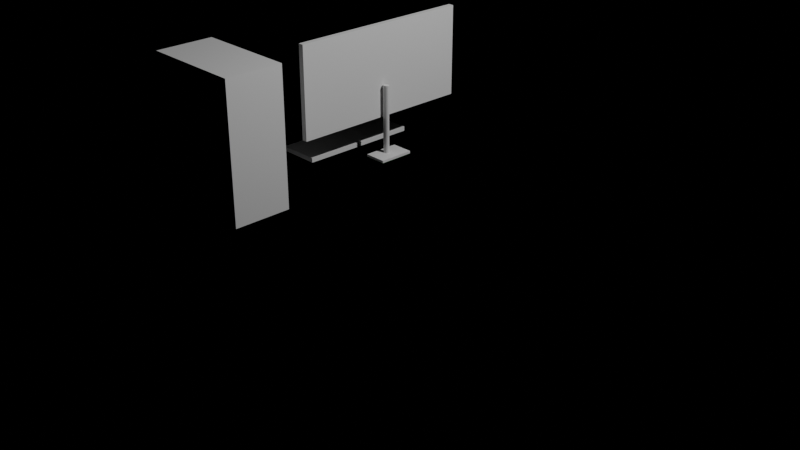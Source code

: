 # Source: model.blend  (saved by Blender 4.4.32; exported with 4.5.12 LTS)
import bpy
from mathutils import Matrix  # noqa: F401  (used for matrix-valued properties, if any)

bpy.ops.wm.read_factory_settings(use_empty=True)
scene = bpy.context.scene
scene.name = 'Scene'

# ---- collections
col_collection = bpy.data.collections.new('Collection'); scene.collection.children.link(col_collection)

# ---- materials (node trees are filled in below, after node groups)
mat_material = bpy.data.materials.new('Material')
mat_material.alpha_threshold = 0.0
mat_material.roughness = 0.5
mat_material.line_color = (0.0, 0.0, 0.0, 1.0)

# ---- material node trees
mat_material.use_nodes = True; mat_material.node_tree.nodes.clear()
_N = mat_material.node_tree.nodes; _L = mat_material.node_tree.links
n0 = _N.new('ShaderNodeOutputMaterial'); n0.name = 'Material Output'; n0.location = (300, 300)
n1 = _N.new('ShaderNodeBsdfTransparent'); n1.name = 'Transparent BSDF'; n1.location = (10, 300)
n1.inputs[0].default_value = (0.04373, 0.314, 0.08437, 1.0)
_L.new(n1.outputs[0], n0.inputs[0])
n0.is_active_output = True

# ---- world
world_world = bpy.data.worlds.new('World'); scene.world = world_world
world_world.use_nodes = True; world_world.node_tree.nodes.clear()
_N = world_world.node_tree.nodes; _L = world_world.node_tree.links
n0 = _N.new('ShaderNodeOutputWorld'); n0.name = 'World Output'; n0.location = (300, 300)
n1 = _N.new('ShaderNodeBsdfTranslucent'); n1.name = 'Translucent BSDF'; n1.location = (10, 300)
n1.inputs[0].default_value = (0.04205, 0.04685, 0.05089, 1.0)
_L.new(n1.outputs[0], n0.inputs[0])
n0.is_active_output = True
world_world.color = (0.05088, 0.05088, 0.05088)
world_world.sun_shadow_jitter_overblur = 0.0

# ---- cameras
cam_camera = bpy.data.cameras.new('Camera')
cam_camera.clip_end = 100.0
cam_camera.ortho_scale = 7.314

# ---- lights
light_light = bpy.data.lights.new('Light', 'POINT')
light_light.energy = 1000.0
light_light.shadow_soft_size = 0.1

# ---- meshes
me_cube_001 = bpy.data.meshes.new('Cube.001')
me_cube_001.from_pydata([(-1.05, -1.05, -1.05), (-1.05, -1.05, 1.05), (-1.05, 1.05, -1.05), (-1.05, 1.05, 1.05), (1.05, -1.05, -1.05), (1.05, -1.05, 1.05), (1.05, 1.05, -1.05), (1.05, 1.05, 1.05)], [], [(0, 1, 3, 2), (2, 3, 7, 6), (6, 7, 5, 4), (4, 5, 1, 0), (2, 6, 4, 0), (7, 3, 1, 5)])
_uv = me_cube_001.uv_layers.new(name='UVMap')
_uv.uv.foreach_set('vector', [0.375, 0.0, 0.625, 0.0, 0.625, 0.25, 0.375, 0.25, 0.375, 0.25, 0.625, 0.25, 0.625, 0.5, 0.375, 0.5, 0.375, 0.5, 0.625, 0.5, 0.625, 0.75, 0.375, 0.75, 0.375, 0.75, 0.625, 0.75, 0.625, 1.0, 0.375, 1.0, 0.125, 0.5, 0.375, 0.5, 0.375, 0.75, 0.125, 0.75, 0.625, 0.5, 0.875, 0.5, 0.875, 0.75, 0.625, 0.75])
me_cube_001.materials.append(mat_material)
me_cube_001.update()
me_cube_002 = bpy.data.meshes.new('Cube.002')
me_cube_002.from_pydata([(-1.05, -1.05, -1.05), (-1.05, -1.05, 1.05), (-1.05, 1.05, -1.05), (-1.05, 1.05, 1.05), (1.05, -1.05, -1.05), (1.05, -1.05, 1.05), (1.05, 1.05, -1.05), (1.05, 1.05, 1.05)], [], [(0, 1, 3, 2), (2, 3, 7, 6), (6, 7, 5, 4), (4, 5, 1, 0), (2, 6, 4, 0), (7, 3, 1, 5)])
_uv = me_cube_002.uv_layers.new(name='UVMap')
_uv.uv.foreach_set('vector', [0.375, 0.0, 0.625, 0.0, 0.625, 0.25, 0.375, 0.25, 0.375, 0.25, 0.625, 0.25, 0.625, 0.5, 0.375, 0.5, 0.375, 0.5, 0.625, 0.5, 0.625, 0.75, 0.375, 0.75, 0.375, 0.75, 0.625, 0.75, 0.625, 1.0, 0.375, 1.0, 0.125, 0.5, 0.375, 0.5, 0.375, 0.75, 0.125, 0.75, 0.625, 0.5, 0.875, 0.5, 0.875, 0.75, 0.625, 0.75])
me_cube_002.update()
me_cylinder_002 = bpy.data.meshes.new('Cylinder.002')
me_cylinder_002.from_pydata([(0.0, 1.0, -1.0), (0.0, 1.0, 1.0), (0.03549, 0.9994, -1.0), (0.03549, 0.9994, 1.0), (0.07094, 0.9975, -1.0), (0.07094, 0.9975, 1.0), (0.1063, 0.9943, -1.0), (0.1063, 0.9943, 1.0), (0.1415, 0.9899, -1.0), (0.1415, 0.9899, 1.0), (0.1766, 0.9843, -1.0), (0.1766, 0.9843, 1.0), (0.2114, 0.9774, -1.0), (0.2114, 0.9774, 1.0), (0.2459, 0.9693, -1.0), (0.2459, 0.9693, 1.0), (0.2802, 0.9599, -1.0), (0.2802, 0.9599, 1.0), (0.3141, 0.9494, -1.0), (0.3141, 0.9494, 1.0), (0.3476, 0.9377, -1.0), (0.3476, 0.9377, 1.0), (0.3806, 0.9247, -1.0), (0.3806, 0.9247, 1.0), (0.4132, 0.9106, -1.0), (0.4132, 0.9106, 1.0), (0.4453, 0.8954, -1.0), (0.4453, 0.8954, 1.0), (0.4768, 0.879, -1.0), (0.4768, 0.879, 1.0), (0.5077, 0.8616, -1.0), (0.5077, 0.8616, 1.0), (0.5379, 0.843, -1.0), (0.5379, 0.843, 1.0), (0.5675, 0.8234, -1.0), (0.5675, 0.8234, 1.0), (0.5964, 0.8027, -1.0), (0.5964, 0.8027, 1.0), (0.6245, 0.781, -1.0), (0.6245, 0.781, 1.0), (0.6518, 0.7584, -1.0), (0.6518, 0.7584, 1.0), (0.6783, 0.7348, -1.0), (0.6783, 0.7348, 1.0), (0.704, 0.7102, -1.0), (0.704, 0.7102, 1.0), (0.7287, 0.6848, -1.0), (0.7287, 0.6848, 1.0), (0.7526, 0.6585, -1.0), (0.7526, 0.6585, 1.0), (0.7755, 0.6314, -1.0), (0.7755, 0.6314, 1.0), (0.7974, 0.6035, -1.0), (0.7974, 0.6035, 1.0), (0.8183, 0.5748, -1.0), (0.8183, 0.5748, 1.0), (0.8382, 0.5454, -1.0), (0.8382, 0.5454, 1.0), (0.857, 0.5153, -1.0), (0.857, 0.5153, 1.0), (0.8748, 0.4846, -1.0), (0.8748, 0.4846, 1.0), (0.8914, 0.4532, -1.0), (0.8914, 0.4532, 1.0), (0.9069, 0.4213, -1.0), (0.9069, 0.4213, 1.0), (0.9213, 0.3888, -1.0), (0.9213, 0.3888, 1.0), (0.9345, 0.3559, -1.0), (0.9345, 0.3559, 1.0), (0.9466, 0.3225, -1.0), (0.9466, 0.3225, 1.0), (0.9574, 0.2887, -1.0), (0.9574, 0.2887, 1.0), (0.9671, 0.2545, -1.0), (0.9671, 0.2545, 1.0), (0.9755, 0.22, -1.0), (0.9755, 0.22, 1.0), (0.9827, 0.1853, -1.0), (0.9827, 0.1853, 1.0), (0.9886, 0.1503, -1.0), (0.9886, 0.1503, 1.0), (0.9934, 0.1151, -1.0), (0.9934, 0.1151, 1.0), (0.9968, 0.07979, -1.0), (0.9968, 0.07979, 1.0), (0.999, 0.04436, -1.0), (0.999, 0.04436, 1.0), (1.0, 0.008874, -1.0), (1.0, 0.008874, 1.0), (0.9996, -0.02662, -1.0), (0.9996, -0.02662, 1.0), (0.9981, -0.06208, -1.0), (0.9981, -0.06208, 1.0), (0.9952, -0.09747, -1.0), (0.9952, -0.09747, 1.0), (0.9912, -0.1327, -1.0), (0.9912, -0.1327, 1.0), (0.9858, -0.1678, -1.0), (0.9858, -0.1678, 1.0), (0.9792, -0.2027, -1.0), (0.9792, -0.2027, 1.0), (0.9714, -0.2373, -1.0), (0.9714, -0.2373, 1.0), (0.9624, -0.2717, -1.0), (0.9624, -0.2717, 1.0), (0.9521, -0.3056, -1.0), (0.9521, -0.3056, 1.0), (0.9407, -0.3392, -1.0), (0.9407, -0.3392, 1.0), (0.9281, -0.3724, -1.0), (0.9281, -0.3724, 1.0), (0.9143, -0.4051, -1.0), (0.9143, -0.4051, 1.0), (0.8993, -0.4373, -1.0), (0.8993, -0.4373, 1.0), (0.8832, -0.4689, -1.0), (0.8832, -0.4689, 1.0), (0.866, -0.5, -1.0), (0.866, -0.5, 1.0), (0.8477, -0.5304, -1.0), (0.8477, -0.5304, 1.0), (0.8284, -0.5602, -1.0), (0.8284, -0.5602, 1.0), (0.808, -0.5892, -1.0), (0.808, -0.5892, 1.0), (0.7866, -0.6175, -1.0), (0.7866, -0.6175, 1.0), (0.7641, -0.6451, -1.0), (0.7641, -0.6451, 1.0), (0.7408, -0.6718, -1.0), (0.7408, -0.6718, 1.0), (0.7165, -0.6976, -1.0), (0.7165, -0.6976, 1.0), (0.6912, -0.7226, -1.0), (0.6912, -0.7226, 1.0), (0.6652, -0.7467, -1.0), (0.6652, -0.7467, 1.0), (0.6382, -0.7698, -1.0), (0.6382, -0.7698, 1.0), (0.6105, -0.792, -1.0), (0.6105, -0.792, 1.0), (0.582, -0.8132, -1.0), (0.582, -0.8132, 1.0), (0.5528, -0.8333, -1.0), (0.5528, -0.8333, 1.0), (0.5229, -0.8524, -1.0), (0.5229, -0.8524, 1.0), (0.4923, -0.8704, -1.0), (0.4923, -0.8704, 1.0), (0.4611, -0.8874, -1.0), (0.4611, -0.8874, 1.0), (0.4293, -0.9032, -1.0), (0.4293, -0.9032, 1.0), (0.397, -0.9178, -1.0), (0.397, -0.9178, 1.0), (0.3642, -0.9313, -1.0), (0.3642, -0.9313, 1.0), (0.3309, -0.9437, -1.0), (0.3309, -0.9437, 1.0), (0.2972, -0.9548, -1.0), (0.2972, -0.9548, 1.0), (0.2631, -0.9648, -1.0), (0.2631, -0.9648, 1.0), (0.2287, -0.9735, -1.0), (0.2287, -0.9735, 1.0), (0.194, -0.981, -1.0), (0.194, -0.981, 1.0), (0.1591, -0.9873, -1.0), (0.1591, -0.9873, 1.0), (0.1239, -0.9923, -1.0), (0.1239, -0.9923, 1.0), (0.08863, -0.9961, -1.0), (0.08863, -0.9961, 1.0), (0.05322, -0.9986, -1.0), (0.05322, -0.9986, 1.0), (0.01775, -0.9998, -1.0), (0.01775, -0.9998, 1.0), (-0.01775, -0.9998, -1.0), (-0.01775, -0.9998, 1.0), (-0.05322, -0.9986, -1.0), (-0.05322, -0.9986, 1.0), (-0.08863, -0.9961, -1.0), (-0.08863, -0.9961, 1.0), (-0.1239, -0.9923, -1.0), (-0.1239, -0.9923, 1.0), (-0.1591, -0.9873, -1.0), (-0.1591, -0.9873, 1.0), (-0.194, -0.981, -1.0), (-0.194, -0.981, 1.0), (-0.2287, -0.9735, -1.0), (-0.2287, -0.9735, 1.0), (-0.2631, -0.9648, -1.0), (-0.2631, -0.9648, 1.0), (-0.2972, -0.9548, -1.0), (-0.2972, -0.9548, 1.0), (-0.3309, -0.9437, -1.0), (-0.3309, -0.9437, 1.0), (-0.3642, -0.9313, -1.0), (-0.3642, -0.9313, 1.0), (-0.397, -0.9178, -1.0), (-0.397, -0.9178, 1.0), (-0.4293, -0.9032, -1.0), (-0.4293, -0.9032, 1.0), (-0.4611, -0.8874, -1.0), (-0.4611, -0.8874, 1.0), (-0.4923, -0.8704, -1.0), (-0.4923, -0.8704, 1.0), (-0.5229, -0.8524, -1.0), (-0.5229, -0.8524, 1.0), (-0.5528, -0.8333, -1.0), (-0.5528, -0.8333, 1.0), (-0.582, -0.8132, -1.0), (-0.582, -0.8132, 1.0), (-0.6105, -0.792, -1.0), (-0.6105, -0.792, 1.0), (-0.6382, -0.7698, -1.0), (-0.6382, -0.7698, 1.0), (-0.6652, -0.7467, -1.0), (-0.6652, -0.7467, 1.0), (-0.6912, -0.7226, -1.0), (-0.6912, -0.7226, 1.0), (-0.7165, -0.6976, -1.0), (-0.7165, -0.6976, 1.0), (-0.7408, -0.6718, -1.0), (-0.7408, -0.6718, 1.0), (-0.7641, -0.6451, -1.0), (-0.7641, -0.6451, 1.0), (-0.7866, -0.6175, -1.0), (-0.7866, -0.6175, 1.0), (-0.808, -0.5892, -1.0), (-0.808, -0.5892, 1.0), (-0.8284, -0.5602, -1.0), (-0.8284, -0.5602, 1.0), (-0.8477, -0.5304, -1.0), (-0.8477, -0.5304, 1.0), (-0.866, -0.5, -1.0), (-0.866, -0.5, 1.0), (-0.8832, -0.4689, -1.0), (-0.8832, -0.4689, 1.0), (-0.8993, -0.4373, -1.0), (-0.8993, -0.4373, 1.0), (-0.9143, -0.4051, -1.0), (-0.9143, -0.4051, 1.0), (-0.9281, -0.3724, -1.0), (-0.9281, -0.3724, 1.0), (-0.9407, -0.3392, -1.0), (-0.9407, -0.3392, 1.0), (-0.9521, -0.3056, -1.0), (-0.9521, -0.3056, 1.0), (-0.9624, -0.2717, -1.0), (-0.9624, -0.2717, 1.0), (-0.9714, -0.2373, -1.0), (-0.9714, -0.2373, 1.0), (-0.9792, -0.2027, -1.0), (-0.9792, -0.2027, 1.0), (-0.9858, -0.1678, -1.0), (-0.9858, -0.1678, 1.0), (-0.9912, -0.1327, -1.0), (-0.9912, -0.1327, 1.0), (-0.9952, -0.09747, -1.0), (-0.9952, -0.09747, 1.0), (-0.9981, -0.06208, -1.0), (-0.9981, -0.06208, 1.0), (-0.9996, -0.02662, -1.0), (-0.9996, -0.02662, 1.0), (-1.0, 0.008874, -1.0), (-1.0, 0.008874, 1.0), (-0.999, 0.04436, -1.0), (-0.999, 0.04436, 1.0), (-0.9968, 0.07979, -1.0), (-0.9968, 0.07979, 1.0), (-0.9934, 0.1151, -1.0), (-0.9934, 0.1151, 1.0), (-0.9886, 0.1503, -1.0), (-0.9886, 0.1503, 1.0), (-0.9827, 0.1853, -1.0), (-0.9827, 0.1853, 1.0), (-0.9755, 0.22, -1.0), (-0.9755, 0.22, 1.0), (-0.9671, 0.2545, -1.0), (-0.9671, 0.2545, 1.0), (-0.9574, 0.2887, -1.0), (-0.9574, 0.2887, 1.0), (-0.9466, 0.3225, -1.0), (-0.9466, 0.3225, 1.0), (-0.9345, 0.3559, -1.0), (-0.9345, 0.3559, 1.0), (-0.9213, 0.3888, -1.0), (-0.9213, 0.3888, 1.0), (-0.9069, 0.4213, -1.0), (-0.9069, 0.4213, 1.0), (-0.8914, 0.4532, -1.0), (-0.8914, 0.4532, 1.0), (-0.8748, 0.4846, -1.0), (-0.8748, 0.4846, 1.0), (-0.857, 0.5153, -1.0), (-0.857, 0.5153, 1.0), (-0.8382, 0.5454, -1.0), (-0.8382, 0.5454, 1.0), (-0.8183, 0.5748, -1.0), (-0.8183, 0.5748, 1.0), (-0.7974, 0.6035, -1.0), (-0.7974, 0.6035, 1.0), (-0.7755, 0.6314, -1.0), (-0.7755, 0.6314, 1.0), (-0.7526, 0.6585, -1.0), (-0.7526, 0.6585, 1.0), (-0.7287, 0.6848, -1.0), (-0.7287, 0.6848, 1.0), (-0.704, 0.7102, -1.0), (-0.704, 0.7102, 1.0), (-0.6783, 0.7348, -1.0), (-0.6783, 0.7348, 1.0), (-0.6518, 0.7584, -1.0), (-0.6518, 0.7584, 1.0), (-0.6245, 0.781, -1.0), (-0.6245, 0.781, 1.0), (-0.5964, 0.8027, -1.0), (-0.5964, 0.8027, 1.0), (-0.5675, 0.8234, -1.0), (-0.5675, 0.8234, 1.0), (-0.5379, 0.843, -1.0), (-0.5379, 0.843, 1.0), (-0.5077, 0.8616, -1.0), (-0.5077, 0.8616, 1.0), (-0.4768, 0.879, -1.0), (-0.4768, 0.879, 1.0), (-0.4453, 0.8954, -1.0), (-0.4453, 0.8954, 1.0), (-0.4132, 0.9106, -1.0), (-0.4132, 0.9106, 1.0), (-0.3806, 0.9247, -1.0), (-0.3806, 0.9247, 1.0), (-0.3476, 0.9377, -1.0), (-0.3476, 0.9377, 1.0), (-0.3141, 0.9494, -1.0), (-0.3141, 0.9494, 1.0), (-0.2802, 0.9599, -1.0), (-0.2802, 0.9599, 1.0), (-0.2459, 0.9693, -1.0), (-0.2459, 0.9693, 1.0), (-0.2114, 0.9774, -1.0), (-0.2114, 0.9774, 1.0), (-0.1766, 0.9843, -1.0), (-0.1766, 0.9843, 1.0), (-0.1415, 0.9899, -1.0), (-0.1415, 0.9899, 1.0), (-0.1063, 0.9943, -1.0), (-0.1063, 0.9943, 1.0), (-0.07094, 0.9975, -1.0), (-0.07094, 0.9975, 1.0), (-0.03549, 0.9994, -1.0), (-0.03549, 0.9994, 1.0)], [], [(0, 1, 3, 2), (2, 3, 5, 4), (4, 5, 7, 6), (6, 7, 9, 8), (8, 9, 11, 10), (10, 11, 13, 12), (12, 13, 15, 14), (14, 15, 17, 16), (16, 17, 19, 18), (18, 19, 21, 20), (20, 21, 23, 22), (22, 23, 25, 24), (24, 25, 27, 26), (26, 27, 29, 28), (28, 29, 31, 30), (30, 31, 33, 32), (32, 33, 35, 34), (34, 35, 37, 36), (36, 37, 39, 38), (38, 39, 41, 40), (40, 41, 43, 42), (42, 43, 45, 44), (44, 45, 47, 46), (46, 47, 49, 48), (48, 49, 51, 50), (50, 51, 53, 52), (52, 53, 55, 54), (54, 55, 57, 56), (56, 57, 59, 58), (58, 59, 61, 60), (60, 61, 63, 62), (62, 63, 65, 64), (64, 65, 67, 66), (66, 67, 69, 68), (68, 69, 71, 70), (70, 71, 73, 72), (72, 73, 75, 74), (74, 75, 77, 76), (76, 77, 79, 78), (78, 79, 81, 80), (80, 81, 83, 82), (82, 83, 85, 84), (84, 85, 87, 86), (86, 87, 89, 88), (88, 89, 91, 90), (90, 91, 93, 92), (92, 93, 95, 94), (94, 95, 97, 96), (96, 97, 99, 98), (98, 99, 101, 100), (100, 101, 103, 102), (102, 103, 105, 104), (104, 105, 107, 106), (106, 107, 109, 108), (108, 109, 111, 110), (110, 111, 113, 112), (112, 113, 115, 114), (114, 115, 117, 116), (116, 117, 119, 118), (118, 119, 121, 120), (120, 121, 123, 122), (122, 123, 125, 124), (124, 125, 127, 126), (126, 127, 129, 128), (128, 129, 131, 130), (130, 131, 133, 132), (132, 133, 135, 134), (134, 135, 137, 136), (136, 137, 139, 138), (138, 139, 141, 140), (140, 141, 143, 142), (142, 143, 145, 144), (144, 145, 147, 146), (146, 147, 149, 148), (148, 149, 151, 150), (150, 151, 153, 152), (152, 153, 155, 154), (154, 155, 157, 156), (156, 157, 159, 158), (158, 159, 161, 160), (160, 161, 163, 162), (162, 163, 165, 164), (164, 165, 167, 166), (166, 167, 169, 168), (168, 169, 171, 170), (170, 171, 173, 172), (172, 173, 175, 174), (174, 175, 177, 176), (176, 177, 179, 178), (178, 179, 181, 180), (180, 181, 183, 182), (182, 183, 185, 184), (184, 185, 187, 186), (186, 187, 189, 188), (188, 189, 191, 190), (190, 191, 193, 192), (192, 193, 195, 194), (194, 195, 197, 196), (196, 197, 199, 198), (198, 199, 201, 200), (200, 201, 203, 202), (202, 203, 205, 204), (204, 205, 207, 206), (206, 207, 209, 208), (208, 209, 211, 210), (210, 211, 213, 212), (212, 213, 215, 214), (214, 215, 217, 216), (216, 217, 219, 218), (218, 219, 221, 220), (220, 221, 223, 222), (222, 223, 225, 224), (224, 225, 227, 226), (226, 227, 229, 228), (228, 229, 231, 230), (230, 231, 233, 232), (232, 233, 235, 234), (234, 235, 237, 236), (236, 237, 239, 238), (238, 239, 241, 240), (240, 241, 243, 242), (242, 243, 245, 244), (244, 245, 247, 246), (246, 247, 249, 248), (248, 249, 251, 250), (250, 251, 253, 252), (252, 253, 255, 254), (254, 255, 257, 256), (256, 257, 259, 258), (258, 259, 261, 260), (260, 261, 263, 262), (262, 263, 265, 264), (264, 265, 267, 266), (266, 267, 269, 268), (268, 269, 271, 270), (270, 271, 273, 272), (272, 273, 275, 274), (274, 275, 277, 276), (276, 277, 279, 278), (278, 279, 281, 280), (280, 281, 283, 282), (282, 283, 285, 284), (284, 285, 287, 286), (286, 287, 289, 288), (288, 289, 291, 290), (290, 291, 293, 292), (292, 293, 295, 294), (294, 295, 297, 296), (296, 297, 299, 298), (298, 299, 301, 300), (300, 301, 303, 302), (302, 303, 305, 304), (304, 305, 307, 306), (306, 307, 309, 308), (308, 309, 311, 310), (310, 311, 313, 312), (312, 313, 315, 314), (314, 315, 317, 316), (316, 317, 319, 318), (318, 319, 321, 320), (320, 321, 323, 322), (322, 323, 325, 324), (324, 325, 327, 326), (326, 327, 329, 328), (328, 329, 331, 330), (330, 331, 333, 332), (332, 333, 335, 334), (334, 335, 337, 336), (336, 337, 339, 338), (338, 339, 341, 340), (340, 341, 343, 342), (342, 343, 345, 344), (344, 345, 347, 346), (346, 347, 349, 348), (348, 349, 351, 350), (3, 1, 353, 351, 349, 347, 345, 343, 341, 339, 337, 335, 333, 331, 329, 327, 325, 323, 321, 319, 317, 315, 313, 311, 309, 307, 305, 303, 301, 299, 297, 295, 293, 291, 289, 287, 285, 283, 281, 279, 277, 275, 273, 271, 269, 267, 265, 263, 261, 259, 257, 255, 253, 251, 249, 247, 245, 243, 241, 239, 237, 235, 233, 231, 229, 227, 225, 223, 221, 219, 217, 215, 213, 211, 209, 207, 205, 203, 201, 199, 197, 195, 193, 191, 189, 187, 185, 183, 181, 179, 177, 175, 173, 171, 169, 167, 165, 163, 161, 159, 157, 155, 153, 151, 149, 147, 145, 143, 141, 139, 137, 135, 133, 131, 129, 127, 125, 123, 121, 119, 117, 115, 113, 111, 109, 107, 105, 103, 101, 99, 97, 95, 93, 91, 89, 87, 85, 83, 81, 79, 77, 75, 73, 71, 69, 67, 65, 63, 61, 59, 57, 55, 53, 51, 49, 47, 45, 43, 41, 39, 37, 35, 33, 31, 29, 27, 25, 23, 21, 19, 17, 15, 13, 11, 9, 7, 5), (350, 351, 353, 352), (352, 353, 1, 0), (0, 2, 4, 6, 8, 10, 12, 14, 16, 18, 20, 22, 24, 26, 28, 30, 32, 34, 36, 38, 40, 42, 44, 46, 48, 50, 52, 54, 56, 58, 60, 62, 64, 66, 68, 70, 72, 74, 76, 78, 80, 82, 84, 86, 88, 90, 92, 94, 96, 98, 100, 102, 104, 106, 108, 110, 112, 114, 116, 118, 120, 122, 124, 126, 128, 130, 132, 134, 136, 138, 140, 142, 144, 146, 148, 150, 152, 154, 156, 158, 160, 162, 164, 166, 168, 170, 172, 174, 176, 178, 180, 182, 184, 186, 188, 190, 192, 194, 196, 198, 200, 202, 204, 206, 208, 210, 212, 214, 216, 218, 220, 222, 224, 226, 228, 230, 232, 234, 236, 238, 240, 242, 244, 246, 248, 250, 252, 254, 256, 258, 260, 262, 264, 266, 268, 270, 272, 274, 276, 278, 280, 282, 284, 286, 288, 290, 292, 294, 296, 298, 300, 302, 304, 306, 308, 310, 312, 314, 316, 318, 320, 322, 324, 326, 328, 330, 332, 334, 336, 338, 340, 342, 344, 346, 348, 350, 352)])
_uv = me_cylinder_002.uv_layers.new(name='UVMap')
_uv.uv.foreach_set('vector', [1.0, 0.5, 1.0, 1.0, 0.9944, 1.0, 0.9944, 0.5, 0.9944, 0.5, 0.9944, 1.0, 0.9887, 1.0, 0.9887, 0.5, 0.9887, 0.5, 0.9887, 1.0, 0.9831, 1.0, 0.9831, 0.5, 0.9831, 0.5, 0.9831, 1.0, 0.9774, 1.0, 0.9774, 0.5, 0.9774, 0.5, 0.9774, 1.0, 0.9718, 1.0, 0.9718, 0.5, 0.9718, 0.5, 0.9718, 1.0, 0.9661, 1.0, 0.9661, 0.5, 0.9661, 0.5, 0.9661, 1.0, 0.9605, 1.0, 0.9605, 0.5, 0.9605, 0.5, 0.9605, 1.0, 0.9548, 1.0, 0.9548, 0.5, 0.9548, 0.5, 0.9548, 1.0, 0.9492, 1.0, 0.9492, 0.5, 0.9492, 0.5, 0.9492, 1.0, 0.9435, 1.0, 0.9435, 0.5, 0.9435, 0.5, 0.9435, 1.0, 0.9379, 1.0, 0.9379, 0.5, 0.9379, 0.5, 0.9379, 1.0, 0.9322, 1.0, 0.9322, 0.5, 0.9322, 0.5, 0.9322, 1.0, 0.9266, 1.0, 0.9266, 0.5, 0.9266, 0.5, 0.9266, 1.0, 0.9209, 1.0, 0.9209, 0.5, 0.9209, 0.5, 0.9209, 1.0, 0.9153, 1.0, 0.9153, 0.5, 0.9153, 0.5, 0.9153, 1.0, 0.9096, 1.0, 0.9096, 0.5, 0.9096, 0.5, 0.9096, 1.0, 0.904, 1.0, 0.904, 0.5, 0.904, 0.5, 0.904, 1.0, 0.8983, 1.0, 0.8983, 0.5, 0.8983, 0.5, 0.8983, 1.0, 0.8927, 1.0, 0.8927, 0.5, 0.8927, 0.5, 0.8927, 1.0, 0.887, 1.0, 0.887, 0.5, 0.887, 0.5, 0.887, 1.0, 0.8814, 1.0, 0.8814, 0.5, 0.8814, 0.5, 0.8814, 1.0, 0.8757, 1.0, 0.8757, 0.5, 0.8757, 0.5, 0.8757, 1.0, 0.8701, 1.0, 0.8701, 0.5, 0.8701, 0.5, 0.8701, 1.0, 0.8644, 1.0, 0.8644, 0.5, 0.8644, 0.5, 0.8644, 1.0, 0.8588, 1.0, 0.8588, 0.5, 0.8588, 0.5, 0.8588, 1.0, 0.8531, 1.0, 0.8531, 0.5, 0.8531, 0.5, 0.8531, 1.0, 0.8475, 1.0, 0.8475, 0.5, 0.8475, 0.5, 0.8475, 1.0, 0.8418, 1.0, 0.8418, 0.5, 0.8418, 0.5, 0.8418, 1.0, 0.8362, 1.0, 0.8362, 0.5, 0.8362, 0.5, 0.8362, 1.0, 0.8305, 1.0, 0.8305, 0.5, 0.8305, 0.5, 0.8305, 1.0, 0.8249, 1.0, 0.8249, 0.5, 0.8249, 0.5, 0.8249, 1.0, 0.8192, 1.0, 0.8192, 0.5, 0.8192, 0.5, 0.8192, 1.0, 0.8136, 1.0, 0.8136, 0.5, 0.8136, 0.5, 0.8136, 1.0, 0.8079, 1.0, 0.8079, 0.5, 0.8079, 0.5, 0.8079, 1.0, 0.8023, 1.0, 0.8023, 0.5, 0.8023, 0.5, 0.8023, 1.0, 0.7966, 1.0, 0.7966, 0.5, 0.7966, 0.5, 0.7966, 1.0, 0.791, 1.0, 0.791, 0.5, 0.791, 0.5, 0.791, 1.0, 0.7853, 1.0, 0.7853, 0.5, 0.7853, 0.5, 0.7853, 1.0, 0.7797, 1.0, 0.7797, 0.5, 0.7797, 0.5, 0.7797, 1.0, 0.774, 1.0, 0.774, 0.5, 0.774, 0.5, 0.774, 1.0, 0.7684, 1.0, 0.7684, 0.5, 0.7684, 0.5, 0.7684, 1.0, 0.7627, 1.0, 0.7627, 0.5, 0.7627, 0.5, 0.7627, 1.0, 0.7571, 1.0, 0.7571, 0.5, 0.7571, 0.5, 0.7571, 1.0, 0.7514, 1.0, 0.7514, 0.5, 0.7514, 0.5, 0.7514, 1.0, 0.7458, 1.0, 0.7458, 0.5, 0.7458, 0.5, 0.7458, 1.0, 0.7401, 1.0, 0.7401, 0.5, 0.7401, 0.5, 0.7401, 1.0, 0.7345, 1.0, 0.7345, 0.5, 0.7345, 0.5, 0.7345, 1.0, 0.7288, 1.0, 0.7288, 0.5, 0.7288, 0.5, 0.7288, 1.0, 0.7232, 1.0, 0.7232, 0.5, 0.7232, 0.5, 0.7232, 1.0, 0.7175, 1.0, 0.7175, 0.5, 0.7175, 0.5, 0.7175, 1.0, 0.7119, 1.0, 0.7119, 0.5, 0.7119, 0.5, 0.7119, 1.0, 0.7062, 1.0, 0.7062, 0.5, 0.7062, 0.5, 0.7062, 1.0, 0.7006, 1.0, 0.7006, 0.5, 0.7006, 0.5, 0.7006, 1.0, 0.6949, 1.0, 0.6949, 0.5, 0.6949, 0.5, 0.6949, 1.0, 0.6893, 1.0, 0.6893, 0.5, 0.6893, 0.5, 0.6893, 1.0, 0.6836, 1.0, 0.6836, 0.5, 0.6836, 0.5, 0.6836, 1.0, 0.678, 1.0, 0.678, 0.5, 0.678, 0.5, 0.678, 1.0, 0.6723, 1.0, 0.6723, 0.5, 0.6723, 0.5, 0.6723, 1.0, 0.6667, 1.0, 0.6667, 0.5, 0.6667, 0.5, 0.6667, 1.0, 0.661, 1.0, 0.661, 0.5, 0.661, 0.5, 0.661, 1.0, 0.6554, 1.0, 0.6554, 0.5, 0.6554, 0.5, 0.6554, 1.0, 0.6497, 1.0, 0.6497, 0.5, 0.6497, 0.5, 0.6497, 1.0, 0.6441, 1.0, 0.6441, 0.5, 0.6441, 0.5, 0.6441, 1.0, 0.6384, 1.0, 0.6384, 0.5, 0.6384, 0.5, 0.6384, 1.0, 0.6328, 1.0, 0.6328, 0.5, 0.6328, 0.5, 0.6328, 1.0, 0.6271, 1.0, 0.6271, 0.5, 0.6271, 0.5, 0.6271, 1.0, 0.6215, 1.0, 0.6215, 0.5, 0.6215, 0.5, 0.6215, 1.0, 0.6158, 1.0, 0.6158, 0.5, 0.6158, 0.5, 0.6158, 1.0, 0.6102, 1.0, 0.6102, 0.5, 0.6102, 0.5, 0.6102, 1.0, 0.6045, 1.0, 0.6045, 0.5, 0.6045, 0.5, 0.6045, 1.0, 0.5989, 1.0, 0.5989, 0.5, 0.5989, 0.5, 0.5989, 1.0, 0.5932, 1.0, 0.5932, 0.5, 0.5932, 0.5, 0.5932, 1.0, 0.5876, 1.0, 0.5876, 0.5, 0.5876, 0.5, 0.5876, 1.0, 0.5819, 1.0, 0.5819, 0.5, 0.5819, 0.5, 0.5819, 1.0, 0.5763, 1.0, 0.5763, 0.5, 0.5763, 0.5, 0.5763, 1.0, 0.5706, 1.0, 0.5706, 0.5, 0.5706, 0.5, 0.5706, 1.0, 0.565, 1.0, 0.565, 0.5, 0.565, 0.5, 0.565, 1.0, 0.5593, 1.0, 0.5593, 0.5, 0.5593, 0.5, 0.5593, 1.0, 0.5537, 1.0, 0.5537, 0.5, 0.5537, 0.5, 0.5537, 1.0, 0.548, 1.0, 0.548, 0.5, 0.548, 0.5, 0.548, 1.0, 0.5424, 1.0, 0.5424, 0.5, 0.5424, 0.5, 0.5424, 1.0, 0.5367, 1.0, 0.5367, 0.5, 0.5367, 0.5, 0.5367, 1.0, 0.5311, 1.0, 0.5311, 0.5, 0.5311, 0.5, 0.5311, 1.0, 0.5254, 1.0, 0.5254, 0.5, 0.5254, 0.5, 0.5254, 1.0, 0.5198, 1.0, 0.5198, 0.5, 0.5198, 0.5, 0.5198, 1.0, 0.5141, 1.0, 0.5141, 0.5, 0.5141, 0.5, 0.5141, 1.0, 0.5085, 1.0, 0.5085, 0.5, 0.5085, 0.5, 0.5085, 1.0, 0.5028, 1.0, 0.5028, 0.5, 0.5028, 0.5, 0.5028, 1.0, 0.4972, 1.0, 0.4972, 0.5, 0.4972, 0.5, 0.4972, 1.0, 0.4915, 1.0, 0.4915, 0.5, 0.4915, 0.5, 0.4915, 1.0, 0.4859, 1.0, 0.4859, 0.5, 0.4859, 0.5, 0.4859, 1.0, 0.4802, 1.0, 0.4802, 0.5, 0.4802, 0.5, 0.4802, 1.0, 0.4746, 1.0, 0.4746, 0.5, 0.4746, 0.5, 0.4746, 1.0, 0.4689, 1.0, 0.4689, 0.5, 0.4689, 0.5, 0.4689, 1.0, 0.4633, 1.0, 0.4633, 0.5, 0.4633, 0.5, 0.4633, 1.0, 0.4576, 1.0, 0.4576, 0.5, 0.4576, 0.5, 0.4576, 1.0, 0.452, 1.0, 0.452, 0.5, 0.452, 0.5, 0.452, 1.0, 0.4463, 1.0, 0.4463, 0.5, 0.4463, 0.5, 0.4463, 1.0, 0.4407, 1.0, 0.4407, 0.5, 0.4407, 0.5, 0.4407, 1.0, 0.435, 1.0, 0.435, 0.5, 0.435, 0.5, 0.435, 1.0, 0.4294, 1.0, 0.4294, 0.5, 0.4294, 0.5, 0.4294, 1.0, 0.4237, 1.0, 0.4237, 0.5, 0.4237, 0.5, 0.4237, 1.0, 0.4181, 1.0, 0.4181, 0.5, 0.4181, 0.5, 0.4181, 1.0, 0.4124, 1.0, 0.4124, 0.5, 0.4124, 0.5, 0.4124, 1.0, 0.4068, 1.0, 0.4068, 0.5, 0.4068, 0.5, 0.4068, 1.0, 0.4011, 1.0, 0.4011, 0.5, 0.4011, 0.5, 0.4011, 1.0, 0.3955, 1.0, 0.3955, 0.5, 0.3955, 0.5, 0.3955, 1.0, 0.3898, 1.0, 0.3898, 0.5, 0.3898, 0.5, 0.3898, 1.0, 0.3842, 1.0, 0.3842, 0.5, 0.3842, 0.5, 0.3842, 1.0, 0.3785, 1.0, 0.3785, 0.5, 0.3785, 0.5, 0.3785, 1.0, 0.3729, 1.0, 0.3729, 0.5, 0.3729, 0.5, 0.3729, 1.0, 0.3672, 1.0, 0.3672, 0.5, 0.3672, 0.5, 0.3672, 1.0, 0.3616, 1.0, 0.3616, 0.5, 0.3616, 0.5, 0.3616, 1.0, 0.3559, 1.0, 0.3559, 0.5, 0.3559, 0.5, 0.3559, 1.0, 0.3503, 1.0, 0.3503, 0.5, 0.3503, 0.5, 0.3503, 1.0, 0.3446, 1.0, 0.3446, 0.5, 0.3446, 0.5, 0.3446, 1.0, 0.339, 1.0, 0.339, 0.5, 0.339, 0.5, 0.339, 1.0, 0.3333, 1.0, 0.3333, 0.5, 0.3333, 0.5, 0.3333, 1.0, 0.3277, 1.0, 0.3277, 0.5, 0.3277, 0.5, 0.3277, 1.0, 0.322, 1.0, 0.322, 0.5, 0.322, 0.5, 0.322, 1.0, 0.3164, 1.0, 0.3164, 0.5, 0.3164, 0.5, 0.3164, 1.0, 0.3107, 1.0, 0.3107, 0.5, 0.3107, 0.5, 0.3107, 1.0, 0.3051, 1.0, 0.3051, 0.5, 0.3051, 0.5, 0.3051, 1.0, 0.2994, 1.0, 0.2994, 0.5, 0.2994, 0.5, 0.2994, 1.0, 0.2938, 1.0, 0.2938, 0.5, 0.2938, 0.5, 0.2938, 1.0, 0.2881, 1.0, 0.2881, 0.5, 0.2881, 0.5, 0.2881, 1.0, 0.2825, 1.0, 0.2825, 0.5, 0.2825, 0.5, 0.2825, 1.0, 0.2768, 1.0, 0.2768, 0.5, 0.2768, 0.5, 0.2768, 1.0, 0.2712, 1.0, 0.2712, 0.5, 0.2712, 0.5, 0.2712, 1.0, 0.2655, 1.0, 0.2655, 0.5, 0.2655, 0.5, 0.2655, 1.0, 0.2599, 1.0, 0.2599, 0.5, 0.2599, 0.5, 0.2599, 1.0, 0.2542, 1.0, 0.2542, 0.5, 0.2542, 0.5, 0.2542, 1.0, 0.2486, 1.0, 0.2486, 0.5, 0.2486, 0.5, 0.2486, 1.0, 0.2429, 1.0, 0.2429, 0.5, 0.2429, 0.5, 0.2429, 1.0, 0.2373, 1.0, 0.2373, 0.5, 0.2373, 0.5, 0.2373, 1.0, 0.2316, 1.0, 0.2316, 0.5, 0.2316, 0.5, 0.2316, 1.0, 0.226, 1.0, 0.226, 0.5, 0.226, 0.5, 0.226, 1.0, 0.2203, 1.0, 0.2203, 0.5, 0.2203, 0.5, 0.2203, 1.0, 0.2147, 1.0, 0.2147, 0.5, 0.2147, 0.5, 0.2147, 1.0, 0.209, 1.0, 0.209, 0.5, 0.209, 0.5, 0.209, 1.0, 0.2034, 1.0, 0.2034, 0.5, 0.2034, 0.5, 0.2034, 1.0, 0.1977, 1.0, 0.1977, 0.5, 0.1977, 0.5, 0.1977, 1.0, 0.1921, 1.0, 0.1921, 0.5, 0.1921, 0.5, 0.1921, 1.0, 0.1864, 1.0, 0.1864, 0.5, 0.1864, 0.5, 0.1864, 1.0, 0.1808, 1.0, 0.1808, 0.5, 0.1808, 0.5, 0.1808, 1.0, 0.1751, 1.0, 0.1751, 0.5, 0.1751, 0.5, 0.1751, 1.0, 0.1695, 1.0, 0.1695, 0.5, 0.1695, 0.5, 0.1695, 1.0, 0.1638, 1.0, 0.1638, 0.5, 0.1638, 0.5, 0.1638, 1.0, 0.1582, 1.0, 0.1582, 0.5, 0.1582, 0.5, 0.1582, 1.0, 0.1525, 1.0, 0.1525, 0.5, 0.1525, 0.5, 0.1525, 1.0, 0.1469, 1.0, 0.1469, 0.5, 0.1469, 0.5, 0.1469, 1.0, 0.1412, 1.0, 0.1412, 0.5, 0.1412, 0.5, 0.1412, 1.0, 0.1356, 1.0, 0.1356, 0.5, 0.1356, 0.5, 0.1356, 1.0, 0.1299, 1.0, 0.1299, 0.5, 0.1299, 0.5, 0.1299, 1.0, 0.1243, 1.0, 0.1243, 0.5, 0.1243, 0.5, 0.1243, 1.0, 0.1186, 1.0, 0.1186, 0.5, 0.1186, 0.5, 0.1186, 1.0, 0.113, 1.0, 0.113, 0.5, 0.113, 0.5, 0.113, 1.0, 0.1073, 1.0, 0.1073, 0.5, 0.1073, 0.5, 0.1073, 1.0, 0.1017, 1.0, 0.1017, 0.5, 0.1017, 0.5, 0.1017, 1.0, 0.09604, 1.0, 0.09604, 0.5, 0.09604, 0.5, 0.09604, 1.0, 0.09039, 1.0, 0.09039, 0.5, 0.09039, 0.5, 0.09039, 1.0, 0.08474, 1.0, 0.08474, 0.5, 0.08474, 0.5, 0.08474, 1.0, 0.07909, 1.0, 0.07909, 0.5, 0.07909, 0.5, 0.07909, 1.0, 0.07344, 1.0, 0.07344, 0.5, 0.07344, 0.5, 0.07344, 1.0, 0.06779, 1.0, 0.06779, 0.5, 0.06779, 0.5, 0.06779, 1.0, 0.06214, 1.0, 0.06214, 0.5, 0.06214, 0.5, 0.06214, 1.0, 0.05649, 1.0, 0.05649, 0.5, 0.05649, 0.5, 0.05649, 1.0, 0.05085, 1.0, 0.05085, 0.5, 0.05085, 0.5, 0.05085, 1.0, 0.0452, 1.0, 0.0452, 0.5, 0.0452, 0.5, 0.0452, 1.0, 0.03955, 1.0, 0.03955, 0.5, 0.03955, 0.5, 0.03955, 1.0, 0.0339, 1.0, 0.0339, 0.5, 0.0339, 0.5, 0.0339, 1.0, 0.02825, 1.0, 0.02825, 0.5, 0.02825, 0.5, 0.02825, 1.0, 0.0226, 1.0, 0.0226, 0.5, 0.0226, 0.5, 0.0226, 1.0, 0.01695, 1.0, 0.01695, 0.5, 0.01695, 0.5, 0.01695, 1.0, 0.0113, 1.0, 0.0113, 0.5, 0.2585, 0.4898, 0.25, 0.49, 0.2415, 0.4898, 0.233, 0.4894, 0.2245, 0.4886, 0.216, 0.4876, 0.2076, 0.4862, 0.1993, 0.4846, 0.191, 0.4826, 0.1828, 0.4804, 0.1746, 0.4779, 0.1666, 0.475, 0.1586, 0.4719, 0.1508, 0.4686, 0.1431, 0.4649, 0.1356, 0.461, 0.1282, 0.4568, 0.1209, 0.4523, 0.1138, 0.4476, 0.1069, 0.4427, 0.1001, 0.4374, 0.09357, 0.432, 0.08721, 0.4263, 0.08105, 0.4205, 0.07511, 0.4144, 0.06938, 0.408, 0.06389, 0.4015, 0.05863, 0.3948, 0.05361, 0.3879, 0.04884, 0.3809, 0.04432, 0.3737, 0.04006, 0.3663, 0.03606, 0.3588, 0.03234, 0.3511, 0.02889, 0.3433, 0.02571, 0.3354, 0.02282, 0.3274, 0.02022, 0.3193, 0.0179, 0.3111, 0.01588, 0.3028, 0.01416, 0.2945, 0.01273, 0.2861, 0.0116, 0.2776, 0.01077, 0.2691, 0.01024, 0.2606, 0.01001, 0.2521, 0.01009, 0.2436, 0.01046, 0.2351, 0.01114, 0.2266, 0.01212, 0.2181, 0.0134, 0.2097, 0.01498, 0.2014, 0.01686, 0.193, 0.01903, 0.1848, 0.02148, 0.1766, 0.02423, 0.1686, 0.02726, 0.1606, 0.03058, 0.1528, 0.03417, 0.145, 0.03803, 0.1375, 0.04215, 0.13, 0.04654, 0.1227, 0.05119, 0.1156, 0.05609, 0.1086, 0.06123, 0.1018, 0.06661, 0.09519, 0.07222, 0.08878, 0.07805, 0.08257, 0.0841, 0.07657, 0.09036, 0.07079, 0.09682, 0.06524, 0.1035, 0.05992, 0.1103, 0.05484, 0.1173, 0.05, 0.1245, 0.04542, 0.1318, 0.0411, 0.1393, 0.03704, 0.147, 0.03324, 0.1547, 0.02972, 0.1626, 0.02648, 0.1706, 0.02352, 0.1787, 0.02084, 0.1869, 0.01846, 0.1951, 0.01636, 0.2034, 0.01456, 0.2118, 0.01306, 0.2203, 0.01185, 0.2287, 0.01094, 0.2372, 0.01034, 0.2457, 0.01004, 0.2543, 0.01004, 0.2628, 0.01034, 0.2713, 0.01094, 0.2797, 0.01185, 0.2882, 0.01306, 0.2966, 0.01456, 0.3049, 0.01636, 0.3131, 0.01846, 0.3213, 0.02084, 0.3294, 0.02352, 0.3374, 0.02648, 0.3453, 0.02972, 0.353, 0.03324, 0.3607, 0.03704, 0.3682, 0.0411, 0.3755, 0.04542, 0.3827, 0.05, 0.3897, 0.05484, 0.3965, 0.05992, 0.4032, 0.06524, 0.4096, 0.07079, 0.4159, 0.07657, 0.4219, 0.08257, 0.4278, 0.08878, 0.4334, 0.09519, 0.4388, 0.1018, 0.4439, 0.1086, 0.4488, 0.1156, 0.4535, 0.1227, 0.4578, 0.13, 0.462, 0.1375, 0.4658, 0.145, 0.4694, 0.1528, 0.4727, 0.1606, 0.4758, 0.1686, 0.4785, 0.1766, 0.481, 0.1848, 0.4831, 0.193, 0.485, 0.2014, 0.4866, 0.2097, 0.4879, 0.2181, 0.4889, 0.2266, 0.4895, 0.2351, 0.4899, 0.2436, 0.49, 0.2521, 0.4898, 0.2606, 0.4892, 0.2691, 0.4884, 0.2776, 0.4873, 0.2861, 0.4858, 0.2945, 0.4841, 0.3028, 0.4821, 0.3111, 0.4798, 0.3193, 0.4772, 0.3274, 0.4743, 0.3354, 0.4711, 0.3433, 0.4677, 0.3511, 0.4639, 0.3588, 0.4599, 0.3663, 0.4557, 0.3737, 0.4512, 0.3809, 0.4464, 0.3879, 0.4414, 0.3948, 0.4361, 0.4015, 0.4306, 0.408, 0.4249, 0.4144, 0.419, 0.4205, 0.4128, 0.4263, 0.4064, 0.432, 0.3999, 0.4374, 0.3931, 0.4427, 0.3862, 0.4476, 0.3791, 0.4523, 0.3718, 0.4568, 0.3644, 0.461, 0.3569, 0.4649, 0.3492, 0.4686, 0.3414, 0.4719, 0.3334, 0.475, 0.3254, 0.4779, 0.3172, 0.4804, 0.309, 0.4826, 0.3007, 0.4846, 0.2924, 0.4862, 0.284, 0.4876, 0.2755, 0.4886, 0.267, 0.4894, 0.0113, 0.5, 0.0113, 1.0, 0.005647, 1.0, 0.005647, 0.5, 0.005647, 0.5, 0.005647, 1.0, -2.306e-06, 1.0, -2.306e-06, 0.5, 0.75, 0.49, 0.7585, 0.4898, 0.767, 0.4894, 0.7755, 0.4886, 0.784, 0.4876, 0.7924, 0.4862, 0.8007, 0.4846, 0.809, 0.4826, 0.8172, 0.4804, 0.8254, 0.4779, 0.8334, 0.475, 0.8414, 0.4719, 0.8492, 0.4686, 0.8569, 0.4649, 0.8644, 0.461, 0.8718, 0.4568, 0.8791, 0.4523, 0.8862, 0.4476, 0.8931, 0.4427, 0.8999, 0.4374, 0.9064, 0.432, 0.9128, 0.4263, 0.919, 0.4205, 0.9249, 0.4144, 0.9306, 0.408, 0.9361, 0.4015, 0.9414, 0.3948, 0.9464, 0.3879, 0.9512, 0.3809, 0.9557, 0.3737, 0.9599, 0.3663, 0.9639, 0.3588, 0.9677, 0.3511, 0.9711, 0.3433, 0.9743, 0.3354, 0.9772, 0.3274, 0.9798, 0.3193, 0.9821, 0.3111, 0.9841, 0.3028, 0.9858, 0.2945, 0.9873, 0.2861, 0.9884, 0.2776, 0.9892, 0.2691, 0.9898, 0.2606, 0.99, 0.2521, 0.9899, 0.2436, 0.9895, 0.2351, 0.9889, 0.2266, 0.9879, 0.2181, 0.9866, 0.2097, 0.985, 0.2014, 0.9831, 0.193, 0.981, 0.1848, 0.9785, 0.1766, 0.9758, 0.1686, 0.9727, 0.1606, 0.9694, 0.1528, 0.9658, 0.145, 0.962, 0.1375, 0.9578, 0.13, 0.9535, 0.1227, 0.9488, 0.1156, 0.9439, 0.1086, 0.9388, 0.1018, 0.9334, 0.09519, 0.9278, 0.08878, 0.9219, 0.08257, 0.9159, 0.07657, 0.9096, 0.07079, 0.9032, 0.06524, 0.8965, 0.05992, 0.8897, 0.05484, 0.8827, 0.05, 0.8755, 0.04542, 0.8682, 0.0411, 0.8607, 0.03704, 0.853, 0.03324, 0.8453, 0.02972, 0.8374, 0.02648, 0.8294, 0.02352, 0.8213, 0.02084, 0.8131, 0.01846, 0.8049, 0.01636, 0.7966, 0.01456, 0.7882, 0.01306, 0.7797, 0.01185, 0.7713, 0.01094, 0.7628, 0.01034, 0.7543, 0.01004, 0.7457, 0.01004, 0.7372, 0.01034, 0.7287, 0.01094, 0.7203, 0.01185, 0.7118, 0.01306, 0.7034, 0.01456, 0.6951, 0.01636, 0.6869, 0.01846, 0.6787, 0.02084, 0.6706, 0.02352, 0.6626, 0.02648, 0.6547, 0.02972, 0.647, 0.03324, 0.6393, 0.03704, 0.6318, 0.0411, 0.6245, 0.04542, 0.6173, 0.05, 0.6103, 0.05484, 0.6035, 0.05992, 0.5968, 0.06524, 0.5904, 0.07079, 0.5841, 0.07657, 0.5781, 0.08257, 0.5722, 0.08878, 0.5666, 0.09519, 0.5612, 0.1018, 0.5561, 0.1086, 0.5512, 0.1156, 0.5465, 0.1227, 0.5422, 0.13, 0.538, 0.1375, 0.5342, 0.145, 0.5306, 0.1528, 0.5273, 0.1606, 0.5242, 0.1686, 0.5215, 0.1766, 0.519, 0.1848, 0.5169, 0.193, 0.515, 0.2014, 0.5134, 0.2097, 0.5121, 0.2181, 0.5111, 0.2266, 0.5105, 0.2351, 0.5101, 0.2436, 0.51, 0.2521, 0.5102, 0.2606, 0.5108, 0.2691, 0.5116, 0.2776, 0.5127, 0.2861, 0.5142, 0.2945, 0.5159, 0.3028, 0.5179, 0.3111, 0.5202, 0.3193, 0.5228, 0.3274, 0.5257, 0.3354, 0.5289, 0.3433, 0.5323, 0.3511, 0.5361, 0.3588, 0.5401, 0.3663, 0.5443, 0.3737, 0.5488, 0.3809, 0.5536, 0.3879, 0.5586, 0.3948, 0.5639, 0.4015, 0.5694, 0.408, 0.5751, 0.4144, 0.581, 0.4205, 0.5872, 0.4263, 0.5936, 0.432, 0.6001, 0.4374, 0.6069, 0.4427, 0.6138, 0.4476, 0.6209, 0.4523, 0.6282, 0.4568, 0.6356, 0.461, 0.6431, 0.4649, 0.6508, 0.4686, 0.6586, 0.4719, 0.6666, 0.475, 0.6746, 0.4779, 0.6828, 0.4804, 0.691, 0.4826, 0.6993, 0.4846, 0.7076, 0.4862, 0.716, 0.4876, 0.7245, 0.4886, 0.733, 0.4894, 0.7415, 0.4898])
me_cylinder_002.update()
me_cube_003 = bpy.data.meshes.new('Cube.003')
me_cube_003.from_pydata([(-1.05, -1.05, -1.05), (-1.05, -1.05, 1.05), (-1.05, 1.05, -1.05), (-1.05, 1.05, 1.05), (1.05, -1.05, -1.05), (1.05, -1.05, 1.05), (1.05, 1.05, -1.05), (1.05, 1.05, 1.05)], [], [(0, 1, 3, 2), (2, 3, 7, 6), (6, 7, 5, 4), (4, 5, 1, 0), (2, 6, 4, 0), (7, 3, 1, 5)])
_uv = me_cube_003.uv_layers.new(name='UVMap')
_uv.uv.foreach_set('vector', [0.375, 0.0, 0.625, 0.0, 0.625, 0.25, 0.375, 0.25, 0.375, 0.25, 0.625, 0.25, 0.625, 0.5, 0.375, 0.5, 0.375, 0.5, 0.625, 0.5, 0.625, 0.75, 0.375, 0.75, 0.375, 0.75, 0.625, 0.75, 0.625, 1.0, 0.375, 1.0, 0.125, 0.5, 0.375, 0.5, 0.375, 0.75, 0.125, 0.75, 0.625, 0.5, 0.875, 0.5, 0.875, 0.75, 0.625, 0.75])
me_cube_003.update()
me_cube_005 = bpy.data.meshes.new('Cube.005')
me_cube_005.from_pydata([(-1.05, -1.05, -1.05), (-1.05, -1.05, 1.05), (-1.05, 1.05, -1.05), (-1.05, 1.05, 1.05), (1.05, -1.05, -1.05), (1.05, -1.05, 1.05), (1.05, 1.05, -1.05), (1.05, 1.05, 1.05)], [], [(0, 1, 3, 2), (2, 3, 7, 6), (6, 7, 5, 4), (4, 5, 1, 0), (2, 6, 4, 0), (7, 3, 1, 5)])
_uv = me_cube_005.uv_layers.new(name='UVMap')
_uv.uv.foreach_set('vector', [0.375, 0.0, 0.625, 0.0, 0.625, 0.25, 0.375, 0.25, 0.375, 0.25, 0.625, 0.25, 0.625, 0.5, 0.375, 0.5, 0.375, 0.5, 0.625, 0.5, 0.625, 0.75, 0.375, 0.75, 0.375, 0.75, 0.625, 0.75, 0.625, 1.0, 0.375, 1.0, 0.125, 0.5, 0.375, 0.5, 0.375, 0.75, 0.125, 0.75, 0.625, 0.5, 0.875, 0.5, 0.875, 0.75, 0.625, 0.75])
me_cube_005.update()
me_cube_006 = bpy.data.meshes.new('Cube.006')
me_cube_006.from_pydata([(-1.05, -1.05, -1.05), (-1.05, -1.05, 1.05), (-1.05, 1.05, -1.05), (-1.05, 1.05, 1.05), (1.05, -1.05, -1.05), (1.05, -1.05, 1.05), (1.05, 1.05, -1.05), (1.05, 1.05, 1.05)], [], [(0, 1, 3, 2), (2, 3, 7, 6), (6, 7, 5, 4), (4, 5, 1, 0), (2, 6, 4, 0), (7, 3, 1, 5)])
_uv = me_cube_006.uv_layers.new(name='UVMap')
_uv.uv.foreach_set('vector', [0.375, 0.0, 0.625, 0.0, 0.625, 0.25, 0.375, 0.25, 0.375, 0.25, 0.625, 0.25, 0.625, 0.5, 0.375, 0.5, 0.375, 0.5, 0.625, 0.5, 0.625, 0.75, 0.375, 0.75, 0.375, 0.75, 0.625, 0.75, 0.625, 1.0, 0.375, 1.0, 0.125, 0.5, 0.375, 0.5, 0.375, 0.75, 0.125, 0.75, 0.625, 0.5, 0.875, 0.5, 0.875, 0.75, 0.625, 0.75])
me_cube_006.update()

# ---- objects
ob_light = bpy.data.objects.new('Light', light_light)
ob_camera = bpy.data.objects.new('Camera', cam_camera)
ob_cube = bpy.data.objects.new('Cube', me_cube_001)
ob_cube_001 = bpy.data.objects.new('Cube.001', me_cube_002)
ob_cylinder = bpy.data.objects.new('Cylinder', me_cylinder_002)
ob_cube_002 = bpy.data.objects.new('Cube.002', me_cube_003)
ob_cube_003 = bpy.data.objects.new('Cube.003', me_cube_005)
ob_cube_004 = bpy.data.objects.new('Cube.004', me_cube_006)

# ---- transforms, parenting, visibility, modifiers, constraints
ob_light.location = (4.076, 1.005, 5.904)
ob_light.rotation_euler = (0.6503, 0.05522, 1.866)
ob_light.lock_rotations_4d = False
ob_light.empty_display_type = 'ARROWS'
ob_light.color = (0.0, 0.0, 0.0, 0.0)
ob_light.lineart.crease_threshold = 0.0
ob_camera.location = (7.359, -6.926, 4.958)
ob_camera.rotation_euler = (1.109, 0.0, 0.8149)
ob_camera.lock_rotations_4d = False
ob_camera.empty_display_type = 'ARROWS'
ob_camera.color = (0.0, 0.0, 0.0, 0.0)
ob_camera.display_type = 'WIRE'
ob_camera.lineart.crease_threshold = 0.0
ob_cube.location = (-0.4575, -0.2619, 0.5234)
ob_cube.scale = (-0.8795, 1.944, -0.05836)
ob_cube_001.location = (-0.2706, 0.109, 0.5957)
ob_cube_001.scale = (0.1112, 0.1778, 0.01467)
ob_cylinder.location = (-0.2913, 0.09763, 0.9208)
ob_cylinder.scale = (-0.03547, 0.02537, 0.4036)
ob_cube_002.location = (-0.3659, 0.09285, 1.459)
ob_cube_002.scale = (0.02726, 0.9303, 0.4516)
ob_cube_003.location = (-0.4807, -1.707, 1.277)
ob_cube_003.scale = (-0.4961, -0.2802, -0.6585)
ob_cube_004.location = (-0.848, 0.03764, 0.6173)
ob_cube_004.scale = (-0.2077, 0.6002, 0.023)

# ---- collection membership
col_collection.objects.link(ob_light)
col_collection.objects.link(ob_camera)
col_collection.objects.link(ob_cube)
col_collection.objects.link(ob_cube_001)
col_collection.objects.link(ob_cylinder)
col_collection.objects.link(ob_cube_002)
col_collection.objects.link(ob_cube_003)
col_collection.objects.link(ob_cube_004)

# ---- scene / render settings (as saved in the file)
scene.camera = ob_camera
scene.frame_start = 1; scene.frame_end = 250; scene.frame_set(1)
scene.render.engine = 'BLENDER_EEVEE_NEXT'
bpy.context.view_layer.update()
